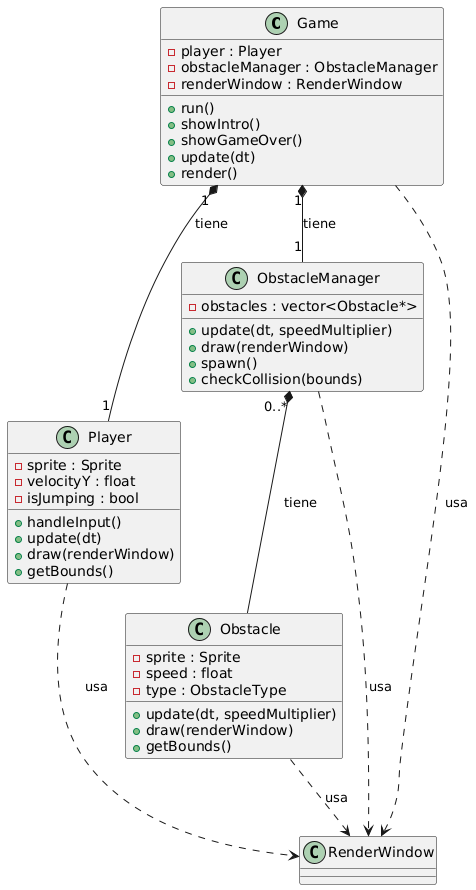

The diagram above was rendered by PlantUML. Its source (embedded in the PNG):
@startuml
' --- Declaración de clases con PascalCase ---
class Game {
  - player : Player
  - obstacleManager : ObstacleManager
  - renderWindow : RenderWindow

  + run()
  + showIntro()
  + showGameOver()
  + update(dt)
  + render()
}

class Player {
  - sprite : Sprite
  - velocityY : float
  - isJumping : bool

  + handleInput()
  + update(dt)
  + draw(renderWindow)
  + getBounds()
}

class ObstacleManager {
  - obstacles : vector<Obstacle*>

  + update(dt, speedMultiplier)
  + draw(renderWindow)
  + spawn()
  + checkCollision(bounds)
}

class Obstacle {
  - sprite : Sprite
  - speed : float
  - type : ObstacleType

  + update(dt, speedMultiplier)
  + draw(renderWindow)
  + getBounds()
}

' --- Relaciones ---
' TIENE (composición/agregación)
Game "1" *-- "1" Player : tiene
Game "1" *-- "1" ObstacleManager : tiene
ObstacleManager "0..*" *-- Obstacle : tiene

' USA (dependencia)
Game ..> RenderWindow : usa
Player ..> RenderWindow : usa
ObstacleManager ..> RenderWindow : usa
Obstacle ..> RenderWindow : usa

' ES UN (herencia) — no hay en este diseño, ejemplo si quieres:
' class Enemy extends Obstacle
' Enemy --|> Obstacle : es un
@enduml